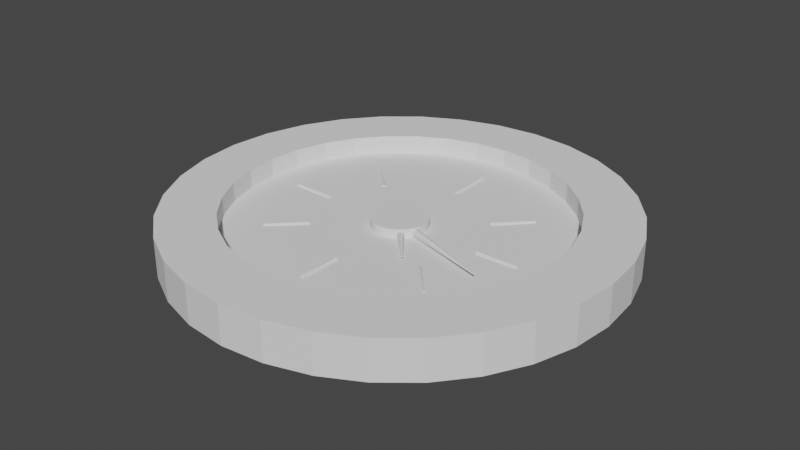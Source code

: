# Source: Clock.blend  (saved by Blender 3.1.7; exported with 4.5.12 LTS)
import bpy
from mathutils import Matrix  # noqa: F401  (used for matrix-valued properties, if any)

bpy.ops.wm.read_factory_settings(use_empty=True)
scene = bpy.context.scene
scene.name = 'Scene'

# ---- collections
col_collection = bpy.data.collections.new('Collection'); scene.collection.children.link(col_collection)

# ---- world
world_world = bpy.data.worlds.new('World'); scene.world = world_world
world_world.use_nodes = True; world_world.node_tree.nodes.clear()
_N = world_world.node_tree.nodes; _L = world_world.node_tree.links
n0 = _N.new('ShaderNodeOutputWorld'); n0.name = 'World Output'; n0.location = (300, 300)
n1 = _N.new('ShaderNodeBackground'); n1.name = 'Background'; n1.location = (10, 300)
n1.inputs[0].default_value = (0.05088, 0.05088, 0.05088, 1.0)
_L.new(n1.outputs[0], n0.inputs[0])
n0.is_active_output = True
world_world.color = (0.05088, 0.05088, 0.05088)
world_world.use_sun_shadow = False
world_world.sun_shadow_jitter_overblur = 0.0

# ---- meshes
me_cylinder = bpy.data.meshes.new('Cylinder')
me_cylinder.from_pydata([(0.0, 1.0, -1.0), (0.0, 1.0, 1.0), (0.1951, 0.9808, -1.0), (0.1951, 0.9808, 1.0), (0.3827, 0.9239, -1.0), (0.3827, 0.9239, 1.0), (0.5556, 0.8315, -1.0), (0.5556, 0.8315, 1.0), (0.7071, 0.7071, -1.0), (0.7071, 0.7071, 1.0), (0.8315, 0.5556, -1.0), (0.8315, 0.5556, 1.0), (0.9239, 0.3827, -1.0), (0.9239, 0.3827, 1.0), (0.9808, 0.1951, -1.0), (0.9808, 0.1951, 1.0), (1.0, -4.371e-08, -1.0), (1.0, -4.371e-08, 1.0), (0.9808, -0.1951, -1.0), (0.9808, -0.1951, 1.0), (0.9239, -0.3827, -1.0), (0.9239, -0.3827, 1.0), (0.8315, -0.5556, -1.0), (0.8315, -0.5556, 1.0), (0.7071, -0.7071, -1.0), (0.7071, -0.7071, 1.0), (0.5556, -0.8315, -1.0), (0.5556, -0.8315, 1.0), (0.3827, -0.9239, -1.0), (0.3827, -0.9239, 1.0), (0.1951, -0.9808, -1.0), (0.1951, -0.9808, 1.0), (-8.742e-08, -1.0, -1.0), (-8.742e-08, -1.0, 1.0), (-0.1951, -0.9808, -1.0), (-0.1951, -0.9808, 1.0), (-0.3827, -0.9239, -1.0), (-0.3827, -0.9239, 1.0), (-0.5556, -0.8315, -1.0), (-0.5556, -0.8315, 1.0), (-0.7071, -0.7071, -1.0), (-0.7071, -0.7071, 1.0), (-0.8315, -0.5556, -1.0), (-0.8315, -0.5556, 1.0), (-0.9239, -0.3827, -1.0), (-0.9239, -0.3827, 1.0), (-0.9808, -0.1951, -1.0), (-0.9808, -0.1951, 1.0), (-1.0, 1.192e-08, -1.0), (-1.0, 1.192e-08, 1.0), (-0.9808, 0.1951, -1.0), (-0.9808, 0.1951, 1.0), (-0.9239, 0.3827, -1.0), (-0.9239, 0.3827, 1.0), (-0.8315, 0.5556, -1.0), (-0.8315, 0.5556, 1.0), (-0.7071, 0.7071, -1.0), (-0.7071, 0.7071, 1.0), (-0.5556, 0.8315, -1.0), (-0.5556, 0.8315, 1.0), (-0.3827, 0.9239, -1.0), (-0.3827, 0.9239, 1.0), (-0.1951, 0.9808, -1.0), (-0.1951, 0.9808, 1.0), (-0.4156, 0.622, 1.0), (-0.2863, 0.6911, 1.0), (-0.1459, 0.7337, 1.0), (-0.7337, -0.1459, 1.0), (-0.622, -0.4156, 1.0), (-0.6911, -0.2863, 1.0), (0.1459, -0.7337, 1.0), (0.4156, -0.622, 1.0), (0.2863, -0.6911, 1.0), (0.622, 0.4156, 1.0), (0.7337, 0.1459, 1.0), (0.6911, 0.2863, 1.0), (-0.748, 8.92e-09, 1.0), (-0.7337, 0.1459, 1.0), (-0.622, 0.4156, 1.0), (-0.6911, 0.2863, 1.0), (-0.5289, 0.5289, 1.0), (-0.4156, -0.622, 1.0), (0.0, 0.748, 1.0), (0.2863, 0.6911, 1.0), (0.1459, 0.7337, 1.0), (-0.5289, -0.5289, 1.0), (-0.2863, -0.6911, 1.0), (-0.1459, -0.7337, 1.0), (-6.54e-08, -0.748, 1.0), (0.4156, 0.622, 1.0), (0.622, -0.4156, 1.0), (0.5289, 0.5289, 1.0), (0.7337, -0.1459, 1.0), (0.748, -3.27e-08, 1.0), (0.6911, -0.2863, 1.0), (0.5289, -0.5289, 1.0), (0.2863, 0.6911, -1.0), (0.5289, 0.5289, -1.0), (0.4156, 0.622, -1.0), (0.5289, -0.5289, -1.0), (0.622, -0.4156, -1.0), (0.6911, -0.2863, -1.0), (-0.5289, -0.5289, -1.0), (-0.4156, -0.622, -1.0), (-0.2863, -0.6911, -1.0), (-0.6911, 0.2863, -1.0), (-0.5289, 0.5289, -1.0), (-0.622, 0.4156, -1.0), (0.0, 0.748, -1.0), (0.1459, 0.7337, -1.0), (0.2863, -0.6911, -1.0), (0.4156, -0.622, -1.0), (0.6911, 0.2863, -1.0), (0.622, 0.4156, -1.0), (0.748, -3.27e-08, -1.0), (0.7337, -0.1459, -1.0), (0.7337, 0.1459, -1.0), (-0.748, 8.92e-09, -1.0), (-0.7337, -0.1459, -1.0), (-0.7337, 0.1459, -1.0), (-0.6911, -0.2863, -1.0), (-0.622, -0.4156, -1.0), (-0.2863, 0.6911, -1.0), (0.1459, -0.7337, -1.0), (-6.54e-08, -0.748, -1.0), (-0.1459, -0.7337, -1.0), (-0.1459, 0.7337, -1.0), (-0.4156, 0.622, -1.0)], [], [(0, 1, 3, 2), (2, 3, 5, 4), (4, 5, 7, 6), (6, 7, 9, 8), (8, 9, 11, 10), (10, 11, 13, 12), (12, 13, 15, 14), (14, 15, 17, 16), (16, 17, 19, 18), (18, 19, 21, 20), (20, 21, 23, 22), (22, 23, 25, 24), (24, 25, 27, 26), (26, 27, 29, 28), (28, 29, 31, 30), (30, 31, 33, 32), (32, 33, 35, 34), (34, 35, 37, 36), (36, 37, 39, 38), (38, 39, 41, 40), (40, 41, 43, 42), (42, 43, 45, 44), (44, 45, 47, 46), (46, 47, 49, 48), (48, 49, 51, 50), (50, 51, 53, 52), (52, 53, 55, 54), (54, 55, 57, 56), (56, 57, 59, 58), (58, 59, 61, 60), (83, 5, 3, 1, 63, 61, 59, 57, 55, 53, 51, 49, 47, 45, 43, 41, 39, 37, 35, 33, 31, 29, 27, 25, 23, 21, 94, 90, 95, 71, 72, 70, 88, 87, 86, 81, 85, 68, 69, 67, 76, 77, 79, 78, 80, 64, 65, 66, 82, 84), (94, 21, 19, 17, 15, 13, 11, 9, 7, 5, 83, 89, 91, 73, 75, 74, 93, 92), (60, 61, 63, 62), (62, 63, 1, 0), (22, 24, 26, 28, 30, 32, 34, 36, 38, 40, 42, 44, 46, 48, 50, 52, 54, 107, 105, 119, 117, 118, 120, 121, 102, 103, 104, 125, 124, 123, 110, 111, 99, 100), (107, 54, 56, 58, 60, 62, 0, 2, 4, 6, 8, 10, 12, 14, 16, 18, 20, 22, 100, 101, 115, 114, 116, 112, 113, 97, 98, 96, 109, 108, 126, 122, 127, 106), (109, 84, 82, 108), (96, 83, 84, 109), (98, 89, 83, 96), (97, 91, 89, 98), (73, 91, 97, 113), (75, 73, 113, 112), (74, 75, 112, 116), (93, 74, 116, 114), (92, 93, 114, 115), (94, 92, 115, 101), (90, 94, 101, 100), (95, 90, 100, 99), (71, 95, 99, 111), (72, 71, 111, 110), (70, 72, 110, 123), (88, 70, 123, 124), (87, 88, 124, 125), (86, 87, 125, 104), (81, 86, 104, 103), (85, 81, 103, 102), (121, 68, 85, 102), (120, 69, 68, 121), (118, 67, 69, 120), (117, 76, 67, 118), (119, 77, 76, 117), (105, 79, 77, 119), (107, 78, 79, 105), (106, 80, 78, 107), (127, 64, 80, 106), (122, 65, 64, 127), (126, 66, 65, 122), (108, 82, 66, 126)])
_uv = me_cylinder.uv_layers.new(name='UVMap')
_uv.uv.foreach_set('vector', [1.0, 0.5, 1.0, 1.0, 0.9688, 1.0, 0.9688, 0.5, 0.9688, 0.5, 0.9688, 1.0, 0.9375, 1.0, 0.9375, 0.5, 0.9375, 0.5, 0.9375, 1.0, 0.9062, 1.0, 0.9062, 0.5, 0.9062, 0.5, 0.9062, 1.0, 0.875, 1.0, 0.875, 0.5, 0.875, 0.5, 0.875, 1.0, 0.8438, 1.0, 0.8438, 0.5, 0.8438, 0.5, 0.8438, 1.0, 0.8125, 1.0, 0.8125, 0.5, 0.8125, 0.5, 0.8125, 1.0, 0.7812, 1.0, 0.7812, 0.5, 0.7812, 0.5, 0.7812, 1.0, 0.75, 1.0, 0.75, 0.5, 0.75, 0.5, 0.75, 1.0, 0.7188, 1.0, 0.7188, 0.5, 0.7188, 0.5, 0.7188, 1.0, 0.6875, 1.0, 0.6875, 0.5, 0.6875, 0.5, 0.6875, 1.0, 0.6562, 1.0, 0.6562, 0.5, 0.6562, 0.5, 0.6562, 1.0, 0.625, 1.0, 0.625, 0.5, 0.625, 0.5, 0.625, 1.0, 0.5938, 1.0, 0.5938, 0.5, 0.5938, 0.5, 0.5938, 1.0, 0.5625, 1.0, 0.5625, 0.5, 0.5625, 0.5, 0.5625, 1.0, 0.5312, 1.0, 0.5312, 0.5, 0.5312, 0.5, 0.5312, 1.0, 0.5, 1.0, 0.5, 0.5, 0.5, 0.5, 0.5, 1.0, 0.4688, 1.0, 0.4688, 0.5, 0.4688, 0.5, 0.4688, 1.0, 0.4375, 1.0, 0.4375, 0.5, 0.4375, 0.5, 0.4375, 1.0, 0.4062, 1.0, 0.4062, 0.5, 0.4062, 0.5, 0.4062, 1.0, 0.375, 1.0, 0.375, 0.5, 0.375, 0.5, 0.375, 1.0, 0.3438, 1.0, 0.3438, 0.5, 0.3438, 0.5, 0.3438, 1.0, 0.3125, 1.0, 0.3125, 0.5, 0.3125, 0.5, 0.3125, 1.0, 0.2812, 1.0, 0.2812, 0.5, 0.2812, 0.5, 0.2812, 1.0, 0.25, 1.0, 0.25, 0.5, 0.25, 0.5, 0.25, 1.0, 0.2188, 1.0, 0.2188, 0.5, 0.2188, 0.5, 0.2188, 1.0, 0.1875, 1.0, 0.1875, 0.5, 0.1875, 0.5, 0.1875, 1.0, 0.1562, 1.0, 0.1562, 0.5, 0.1562, 0.5, 0.1562, 1.0, 0.125, 1.0, 0.125, 0.5, 0.125, 0.5, 0.125, 1.0, 0.09375, 1.0, 0.09375, 0.5, 0.09375, 0.5, 0.09375, 1.0, 0.0625, 1.0, 0.0625, 0.5, 0.3187, 0.4159, 0.3418, 0.4717, 0.2968, 0.4854, 0.25, 0.49, 0.2032, 0.4854, 0.1582, 0.4717, 0.1167, 0.4496, 0.08029, 0.4197, 0.05045, 0.3833, 0.02827, 0.3418, 0.01461, 0.2968, 0.01, 0.25, 0.01461, 0.2032, 0.02827, 0.1582, 0.05045, 0.1167, 0.08029, 0.08029, 0.1167, 0.05045, 0.1582, 0.02827, 0.2032, 0.01461, 0.25, 0.01, 0.2968, 0.01461, 0.3418, 0.02827, 0.3833, 0.05045, 0.4197, 0.08029, 0.4496, 0.1167, 0.4717, 0.1582, 0.4159, 0.1813, 0.3993, 0.1503, 0.3769, 0.1231, 0.3497, 0.1007, 0.3187, 0.08414, 0.285, 0.07392, 0.25, 0.07047, 0.215, 0.07392, 0.1813, 0.08414, 0.1503, 0.1007, 0.1231, 0.1231, 0.1007, 0.1503, 0.08414, 0.1813, 0.07392, 0.215, 0.07047, 0.25, 0.07392, 0.285, 0.08414, 0.3187, 0.1007, 0.3497, 0.1231, 0.3769, 0.1503, 0.3993, 0.1813, 0.4159, 0.215, 0.4261, 0.25, 0.4295, 0.285, 0.4261, 0.4159, 0.1813, 0.4717, 0.1582, 0.4854, 0.2032, 0.49, 0.25, 0.4854, 0.2968, 0.4717, 0.3418, 0.4496, 0.3833, 0.4197, 0.4197, 0.3833, 0.4496, 0.3418, 0.4717, 0.3187, 0.4159, 0.3497, 0.3993, 0.3769, 0.3769, 0.3993, 0.3497, 0.4159, 0.3187, 0.4261, 0.285, 0.4295, 0.25, 0.4261, 0.215, 0.0625, 0.5, 0.0625, 1.0, 0.03125, 1.0, 0.03125, 0.5, 0.03125, 0.5, 0.03125, 1.0, 0.0, 1.0, 0.0, 0.5, 0.9496, 0.1167, 0.9197, 0.08029, 0.8833, 0.05045, 0.8418, 0.02827, 0.7968, 0.01461, 0.75, 0.01, 0.7032, 0.01461, 0.6582, 0.02827, 0.6167, 0.05045, 0.5803, 0.08029, 0.5504, 0.1167, 0.5283, 0.1582, 0.5146, 0.2032, 0.51, 0.25, 0.5146, 0.2968, 0.5283, 0.3418, 0.5504, 0.3833, 0.6007, 0.3497, 0.5841, 0.3187, 0.5739, 0.285, 0.5705, 0.25, 0.5739, 0.215, 0.5841, 0.1813, 0.6007, 0.1503, 0.6231, 0.1231, 0.6503, 0.1007, 0.6813, 0.08414, 0.715, 0.07392, 0.75, 0.07047, 0.785, 0.07392, 0.8187, 0.08414, 0.8497, 0.1007, 0.8769, 0.1231, 0.8993, 0.1503, 0.6007, 0.3497, 0.5504, 0.3833, 0.5803, 0.4197, 0.6167, 0.4496, 0.6582, 0.4717, 0.7032, 0.4854, 0.75, 0.49, 0.7968, 0.4854, 0.8418, 0.4717, 0.8833, 0.4496, 0.9197, 0.4197, 0.9496, 0.3833, 0.9717, 0.3418, 0.9854, 0.2968, 0.99, 0.25, 0.9854, 0.2032, 0.9717, 0.1582, 0.9496, 0.1167, 0.8993, 0.1503, 0.9159, 0.1813, 0.9261, 0.215, 0.9295, 0.25, 0.9261, 0.285, 0.9159, 0.3187, 0.8993, 0.3497, 0.8769, 0.3769, 0.8497, 0.3993, 0.8187, 0.4159, 0.785, 0.4261, 0.75, 0.4295, 0.715, 0.4261, 0.6813, 0.4159, 0.6503, 0.3993, 0.6231, 0.3769, 0.9688, 0.6696, 0.9688, 0.8304, 1.0, 0.8304, 1.0, 0.6696, 0.9375, 0.6696, 0.9375, 0.8304, 0.9688, 0.8304, 0.9688, 0.6696, 0.9062, 0.6696, 0.9062, 0.8304, 0.9375, 0.8304, 0.9375, 0.6696, 0.875, 0.6696, 0.875, 0.8304, 0.9062, 0.8304, 0.9062, 0.6696, 0.8438, 0.8304, 0.875, 0.8304, 0.875, 0.6696, 0.8438, 0.6696, 0.8125, 0.8304, 0.8438, 0.8304, 0.8438, 0.6696, 0.8125, 0.6696, 0.7812, 0.8304, 0.8125, 0.8304, 0.8125, 0.6696, 0.7812, 0.6696, 0.75, 0.8304, 0.7812, 0.8304, 0.7812, 0.6696, 0.75, 0.6696, 0.7188, 0.8304, 0.75, 0.8304, 0.75, 0.6696, 0.7188, 0.6696, 0.6875, 0.8304, 0.7188, 0.8304, 0.7188, 0.6696, 0.6875, 0.6696, 0.6562, 0.8304, 0.6875, 0.8304, 0.6875, 0.6696, 0.6562, 0.6696, 0.625, 0.8304, 0.6562, 0.8304, 0.6562, 0.6696, 0.625, 0.6696, 0.5938, 0.8304, 0.625, 0.8304, 0.625, 0.6696, 0.5938, 0.6696, 0.5625, 0.8304, 0.5938, 0.8304, 0.5938, 0.6696, 0.5625, 0.6696, 0.5312, 0.8304, 0.5625, 0.8304, 0.5625, 0.6696, 0.5312, 0.6696, 0.5, 0.8304, 0.5312, 0.8304, 0.5312, 0.6696, 0.5, 0.6696, 0.4688, 0.8304, 0.5, 0.8304, 0.5, 0.6696, 0.4688, 0.6696, 0.4375, 0.8304, 0.4688, 0.8304, 0.4688, 0.6696, 0.4375, 0.6696, 0.4062, 0.8304, 0.4375, 0.8304, 0.4375, 0.6696, 0.4062, 0.6696, 0.375, 0.8304, 0.4062, 0.8304, 0.4062, 0.6696, 0.375, 0.6696, 0.3438, 0.6696, 0.3438, 0.8304, 0.375, 0.8304, 0.375, 0.6696, 0.3125, 0.6696, 0.3125, 0.8304, 0.3438, 0.8304, 0.3438, 0.6696, 0.2812, 0.6696, 0.2812, 0.8304, 0.3125, 0.8304, 0.3125, 0.6696, 0.25, 0.6696, 0.25, 0.8304, 0.2812, 0.8304, 0.2812, 0.6696, 0.2188, 0.6696, 0.2188, 0.8304, 0.25, 0.8304, 0.25, 0.6696, 0.1875, 0.6696, 0.1875, 0.8304, 0.2188, 0.8304, 0.2188, 0.6696, 0.1562, 0.6696, 0.1562, 0.8304, 0.1875, 0.8304, 0.1875, 0.6696, 0.125, 0.6696, 0.125, 0.8304, 0.1562, 0.8304, 0.1562, 0.6696, 0.09375, 0.6696, 0.09375, 0.8304, 0.125, 0.8304, 0.125, 0.6696, 0.0625, 0.6696, 0.0625, 0.8304, 0.09375, 0.8304, 0.09375, 0.6696, 0.03125, 0.6696, 0.03125, 0.8304, 0.0625, 0.8304, 0.0625, 0.6696, 0.0, 0.6696, 0.0, 0.8304, 0.03125, 0.8304, 0.03125, 0.6696])
me_cylinder.use_remesh_fix_poles = True
me_cylinder.use_remesh_preserve_attributes = False
me_cylinder.update()
me_cylinder_001 = bpy.data.meshes.new('Cylinder.001')
me_cylinder_001.from_pydata([(0.0, 1.0, -1.0), (0.0, 1.0, 1.0), (0.1951, 0.9808, -1.0), (0.1951, 0.9808, 1.0), (0.3827, 0.9239, -1.0), (0.3827, 0.9239, 1.0), (0.5556, 0.8315, -1.0), (0.5556, 0.8315, 1.0), (0.7071, 0.7071, -1.0), (0.7071, 0.7071, 1.0), (0.8315, 0.5556, -1.0), (0.8315, 0.5556, 1.0), (0.9239, 0.3827, -1.0), (0.9239, 0.3827, 1.0), (0.9808, 0.1951, -1.0), (0.9808, 0.1951, 1.0), (1.0, -4.371e-08, -1.0), (1.0, -4.371e-08, 1.0), (0.9808, -0.1951, -1.0), (0.9808, -0.1951, 1.0), (0.9239, -0.3827, -1.0), (0.9239, -0.3827, 1.0), (0.8315, -0.5556, -1.0), (0.8315, -0.5556, 1.0), (0.7071, -0.7071, -1.0), (0.7071, -0.7071, 1.0), (0.5556, -0.8315, -1.0), (0.5556, -0.8315, 1.0), (0.3827, -0.9239, -1.0), (0.3827, -0.9239, 1.0), (0.1951, -0.9808, -1.0), (0.1951, -0.9808, 1.0), (-8.742e-08, -1.0, -1.0), (-8.742e-08, -1.0, 1.0), (-0.1951, -0.9808, -1.0), (-0.1951, -0.9808, 1.0), (-0.3827, -0.9239, -1.0), (-0.3827, -0.9239, 1.0), (-0.5556, -0.8315, -1.0), (-0.5556, -0.8315, 1.0), (-0.7071, -0.7071, -1.0), (-0.7071, -0.7071, 1.0), (-0.8315, -0.5556, -1.0), (-0.8315, -0.5556, 1.0), (-0.9239, -0.3827, -1.0), (-0.9239, -0.3827, 1.0), (-0.9808, -0.1951, -1.0), (-0.9808, -0.1951, 1.0), (-1.0, 1.192e-08, -1.0), (-1.0, 1.192e-08, 1.0), (-0.9808, 0.1951, -1.0), (-0.9808, 0.1951, 1.0), (-0.9239, 0.3827, -1.0), (-0.9239, 0.3827, 1.0), (-0.8315, 0.5556, -1.0), (-0.8315, 0.5556, 1.0), (-0.7071, 0.7071, -1.0), (-0.7071, 0.7071, 1.0), (-0.5556, 0.8315, -1.0), (-0.5556, 0.8315, 1.0), (-0.3827, 0.9239, -1.0), (-0.3827, 0.9239, 1.0), (-0.1951, 0.9808, -1.0), (-0.1951, 0.9808, 1.0)], [], [(0, 1, 3, 2), (2, 3, 5, 4), (4, 5, 7, 6), (6, 7, 9, 8), (8, 9, 11, 10), (10, 11, 13, 12), (12, 13, 15, 14), (14, 15, 17, 16), (16, 17, 19, 18), (18, 19, 21, 20), (20, 21, 23, 22), (22, 23, 25, 24), (24, 25, 27, 26), (26, 27, 29, 28), (28, 29, 31, 30), (30, 31, 33, 32), (32, 33, 35, 34), (34, 35, 37, 36), (36, 37, 39, 38), (38, 39, 41, 40), (40, 41, 43, 42), (42, 43, 45, 44), (44, 45, 47, 46), (46, 47, 49, 48), (48, 49, 51, 50), (50, 51, 53, 52), (52, 53, 55, 54), (54, 55, 57, 56), (56, 57, 59, 58), (58, 59, 61, 60), (3, 1, 63, 61, 59, 57, 55, 53, 51, 49, 47, 45, 43, 41, 39, 37, 35, 33, 31, 29, 27, 25, 23, 21, 19, 17, 15, 13, 11, 9, 7, 5), (60, 61, 63, 62), (62, 63, 1, 0), (0, 2, 4, 6, 8, 10, 12, 14, 16, 18, 20, 22, 24, 26, 28, 30, 32, 34, 36, 38, 40, 42, 44, 46, 48, 50, 52, 54, 56, 58, 60, 62)])
_uv = me_cylinder_001.uv_layers.new(name='UVMap')
_uv.uv.foreach_set('vector', [1.0, 0.5, 1.0, 1.0, 0.9688, 1.0, 0.9688, 0.5, 0.9688, 0.5, 0.9688, 1.0, 0.9375, 1.0, 0.9375, 0.5, 0.9375, 0.5, 0.9375, 1.0, 0.9062, 1.0, 0.9062, 0.5, 0.9062, 0.5, 0.9062, 1.0, 0.875, 1.0, 0.875, 0.5, 0.875, 0.5, 0.875, 1.0, 0.8438, 1.0, 0.8438, 0.5, 0.8438, 0.5, 0.8438, 1.0, 0.8125, 1.0, 0.8125, 0.5, 0.8125, 0.5, 0.8125, 1.0, 0.7812, 1.0, 0.7812, 0.5, 0.7812, 0.5, 0.7812, 1.0, 0.75, 1.0, 0.75, 0.5, 0.75, 0.5, 0.75, 1.0, 0.7188, 1.0, 0.7188, 0.5, 0.7188, 0.5, 0.7188, 1.0, 0.6875, 1.0, 0.6875, 0.5, 0.6875, 0.5, 0.6875, 1.0, 0.6562, 1.0, 0.6562, 0.5, 0.6562, 0.5, 0.6562, 1.0, 0.625, 1.0, 0.625, 0.5, 0.625, 0.5, 0.625, 1.0, 0.5938, 1.0, 0.5938, 0.5, 0.5938, 0.5, 0.5938, 1.0, 0.5625, 1.0, 0.5625, 0.5, 0.5625, 0.5, 0.5625, 1.0, 0.5312, 1.0, 0.5312, 0.5, 0.5312, 0.5, 0.5312, 1.0, 0.5, 1.0, 0.5, 0.5, 0.5, 0.5, 0.5, 1.0, 0.4688, 1.0, 0.4688, 0.5, 0.4688, 0.5, 0.4688, 1.0, 0.4375, 1.0, 0.4375, 0.5, 0.4375, 0.5, 0.4375, 1.0, 0.4062, 1.0, 0.4062, 0.5, 0.4062, 0.5, 0.4062, 1.0, 0.375, 1.0, 0.375, 0.5, 0.375, 0.5, 0.375, 1.0, 0.3438, 1.0, 0.3438, 0.5, 0.3438, 0.5, 0.3438, 1.0, 0.3125, 1.0, 0.3125, 0.5, 0.3125, 0.5, 0.3125, 1.0, 0.2812, 1.0, 0.2812, 0.5, 0.2812, 0.5, 0.2812, 1.0, 0.25, 1.0, 0.25, 0.5, 0.25, 0.5, 0.25, 1.0, 0.2188, 1.0, 0.2188, 0.5, 0.2188, 0.5, 0.2188, 1.0, 0.1875, 1.0, 0.1875, 0.5, 0.1875, 0.5, 0.1875, 1.0, 0.1562, 1.0, 0.1562, 0.5, 0.1562, 0.5, 0.1562, 1.0, 0.125, 1.0, 0.125, 0.5, 0.125, 0.5, 0.125, 1.0, 0.09375, 1.0, 0.09375, 0.5, 0.09375, 0.5, 0.09375, 1.0, 0.0625, 1.0, 0.0625, 0.5, 0.2968, 0.4854, 0.25, 0.49, 0.2032, 0.4854, 0.1582, 0.4717, 0.1167, 0.4496, 0.08029, 0.4197, 0.05045, 0.3833, 0.02827, 0.3418, 0.01461, 0.2968, 0.01, 0.25, 0.01461, 0.2032, 0.02827, 0.1582, 0.05045, 0.1167, 0.08029, 0.08029, 0.1167, 0.05045, 0.1582, 0.02827, 0.2032, 0.01461, 0.25, 0.01, 0.2968, 0.01461, 0.3418, 0.02827, 0.3833, 0.05045, 0.4197, 0.08029, 0.4496, 0.1167, 0.4717, 0.1582, 0.4854, 0.2032, 0.49, 0.25, 0.4854, 0.2968, 0.4717, 0.3418, 0.4496, 0.3833, 0.4197, 0.4197, 0.3833, 0.4496, 0.3418, 0.4717, 0.0625, 0.5, 0.0625, 1.0, 0.03125, 1.0, 0.03125, 0.5, 0.03125, 0.5, 0.03125, 1.0, 0.0, 1.0, 0.0, 0.5, 0.75, 0.49, 0.7968, 0.4854, 0.8418, 0.4717, 0.8833, 0.4496, 0.9197, 0.4197, 0.9496, 0.3833, 0.9717, 0.3418, 0.9854, 0.2968, 0.99, 0.25, 0.9854, 0.2032, 0.9717, 0.1582, 0.9496, 0.1167, 0.9197, 0.08029, 0.8833, 0.05045, 0.8418, 0.02827, 0.7968, 0.01461, 0.75, 0.01, 0.7032, 0.01461, 0.6582, 0.02827, 0.6167, 0.05045, 0.5803, 0.08029, 0.5504, 0.1167, 0.5283, 0.1582, 0.5146, 0.2032, 0.51, 0.25, 0.5146, 0.2968, 0.5283, 0.3418, 0.5504, 0.3833, 0.5803, 0.4197, 0.6167, 0.4496, 0.6582, 0.4717, 0.7032, 0.4854])
me_cylinder_001.use_remesh_fix_poles = True
me_cylinder_001.use_remesh_preserve_attributes = False
me_cylinder_001.update()
me_cone = bpy.data.meshes.new('Cone')
me_cone.from_pydata([(0.0, 1.0, -1.0), (0.0, 0.18, 1.0), (0.7818, 0.6235, -1.0), (0.1407, 0.1122, 1.0), (0.9749, -0.2225, -1.0), (0.1755, -0.04005, 1.0), (0.4339, -0.901, -1.0), (0.0781, -0.1622, 1.0), (-0.4339, -0.901, -1.0), (-0.0781, -0.1622, 1.0), (-0.9749, -0.2225, -1.0), (-0.1755, -0.04005, 1.0), (-0.7818, 0.6235, -1.0), (-0.1407, 0.1122, 1.0), (-0.8224, 4.376, -9.21), (-1.223, 5.201, -11.21), (-0.04291, 4.009, -9.233), (-1.083, 5.135, -11.21), (0.146, 3.18, -9.275), (-1.049, 4.985, -11.22), (-0.3979, 2.514, -9.304), (-1.147, 4.865, -11.23), (-1.265, 2.511, -9.298), (-1.303, 4.865, -11.22), (-1.803, 3.175, -9.262), (-1.399, 4.984, -11.22), (-1.606, 4.005, -9.223), (-1.364, 5.134, -11.21), (13.33, 1.464, -2.129), (21.29, 0.8967, -0.7429), (13.91, 1.131, -2.234), (21.4, 0.8367, -0.7617), (14.12, 0.2977, -2.265), (21.43, 0.6867, -0.7674), (13.81, -0.4077, -2.199), (21.38, 0.5598, -0.7556), (13.21, -0.4543, -2.086), (21.27, 0.5514, -0.7352), (12.77, 0.193, -2.011), (21.19, 0.6679, -0.7216), (12.82, 1.047, -2.03), (21.2, 0.8216, -0.725), (12.72, 3.948, -8.17), (20.4, 4.542, -9.607), (13.32, 3.538, -8.087), (20.51, 4.468, -9.592), (13.54, 2.696, -8.097), (20.55, 4.316, -9.594), (13.21, 2.057, -8.193), (20.49, 4.201, -9.611), (12.59, 2.102, -8.302), (20.38, 4.209, -9.631), (12.13, 2.797, -8.342), (20.3, 4.335, -9.638), (12.2, 3.619, -8.284), (20.31, 4.483, -9.627), (21.92, 2.73, -5.207), (32.96, 2.717, -5.168), (21.98, 2.415, -5.357), (32.97, 2.66, -5.195), (22.1, 1.592, -5.412), (32.99, 2.512, -5.205), (22.17, 0.8795, -5.33), (33.01, 2.383, -5.19), (22.16, 0.8149, -5.172), (33.0, 2.372, -5.162), (22.06, 1.447, -5.059), (32.99, 2.486, -5.142), (21.95, 2.299, -5.074), (32.97, 2.639, -5.144), (21.92, 2.707, -5.15), (32.95, 2.755, -5.261), (22.01, 2.276, -5.018), (32.97, 2.677, -5.237), (22.14, 1.424, -5.005), (32.99, 2.524, -5.235), (22.2, 0.7931, -5.12), (33.0, 2.41, -5.256), (22.15, 0.8576, -5.276), (32.99, 2.422, -5.284), (22.03, 1.569, -5.357), (32.97, 2.55, -5.298), (21.93, 2.392, -5.301), (32.95, 2.698, -5.288), (-0.2031, 0.9997, -0.9993), (0.1975, 0.1803, 0.9994), (-0.9826, 0.6211, -0.9942), (0.05714, 0.1121, 1.0), (-1.172, -0.2254, -0.993), (0.02314, -0.04026, 1.001), (-0.6276, -0.9024, -0.9965), (0.121, -0.1621, 0.9999), (0.2396, -0.9001, -1.002), (0.2771, -0.1617, 0.9988), (0.777, -0.2202, -1.006), (0.3739, -0.03931, 0.9982), (0.58, 0.6253, -1.004), (0.3384, 0.1129, 0.9984), (-1.026, 4.376, -9.21), (-1.026, 5.201, -11.21), (-1.807, 4.007, -9.228), (-1.166, 5.134, -11.21), (-2.0, 3.177, -9.268), (-1.201, 4.985, -11.22), (-1.459, 2.512, -9.3), (-1.104, 4.865, -11.23), (-0.5916, 2.512, -9.3), (-0.9474, 4.865, -11.23), (-0.05058, 3.177, -9.268), (-0.85, 4.985, -11.22), (-0.2437, 4.007, -9.228), (-0.8848, 5.134, -11.21), (-13.75, 1.428, -2.04), (-21.43, 0.839, -0.6026), (-14.35, 1.093, -2.141), (-21.54, 0.7787, -0.6208), (-14.56, 0.259, -2.171), (-21.58, 0.6287, -0.6262), (-14.23, -0.4456, -2.107), (-21.52, 0.5018, -0.6147), (-13.61, -0.4905, -1.998), (-21.4, 0.4938, -0.5951), (-13.16, 0.158, -1.925), (-21.32, 0.6105, -0.582), (-13.22, 1.012, -1.944), (-21.33, 0.7642, -0.5853), (-14.35, 3.912, -8.081), (-22.32, 4.484, -9.467), (-14.93, 3.5, -7.994), (-22.42, 4.41, -9.451), (-15.15, 2.657, -8.003), (-22.46, 4.258, -9.453), (-14.83, 2.019, -8.101), (-22.4, 4.143, -9.47), (-14.23, 2.066, -8.214), (-22.3, 4.152, -9.491), (-13.79, 2.762, -8.257), (-22.22, 4.277, -9.498), (-13.85, 3.584, -8.198), (-22.23, 4.425, -9.488), (-22.95, 2.669, -5.059), (-33.98, 2.626, -4.948), (-23.04, 2.354, -5.209), (-33.99, 2.569, -4.975), (-23.16, 1.531, -5.263), (-34.02, 2.421, -4.985), (-23.22, 0.8182, -5.181), (-34.03, 2.293, -4.97), (-23.17, 0.7537, -5.024), (-34.02, 2.281, -4.942), (-23.05, 1.386, -4.911), (-34.0, 2.395, -4.922), (-22.95, 2.238, -4.926), (-33.98, 2.549, -4.925), (-22.94, 2.646, -5.003), (-33.99, 2.664, -5.041), (-23.01, 2.215, -4.871), (-34.0, 2.587, -5.017), (-23.12, 1.363, -4.856), (-34.02, 2.433, -5.015), (-23.2, 0.7318, -4.971), (-34.03, 2.32, -5.035), (-23.18, 0.7964, -5.128), (-34.03, 2.331, -5.064), (-23.08, 1.508, -5.209), (-34.01, 2.46, -5.078), (-22.98, 2.332, -5.154), (-33.99, 2.608, -5.068)], [], [(0, 1, 3, 2), (2, 3, 5, 4), (4, 5, 7, 6), (6, 7, 9, 8), (8, 9, 11, 10), (3, 1, 13, 11, 9, 7, 5), (10, 11, 13, 12), (12, 13, 1, 0), (0, 2, 4, 6, 8, 10, 12), (14, 16, 17, 15), (16, 18, 19, 17), (18, 20, 21, 19), (20, 22, 23, 21), (22, 24, 25, 23), (17, 19, 21, 23, 25, 27, 15), (24, 26, 27, 25), (26, 14, 15, 27), (14, 26, 24, 22, 20, 18, 16), (28, 29, 31, 30), (30, 31, 33, 32), (32, 33, 35, 34), (34, 35, 37, 36), (36, 37, 39, 38), (31, 29, 41, 39, 37, 35, 33), (38, 39, 41, 40), (40, 41, 29, 28), (28, 30, 32, 34, 36, 38, 40), (42, 44, 45, 43), (44, 46, 47, 45), (46, 48, 49, 47), (48, 50, 51, 49), (50, 52, 53, 51), (45, 47, 49, 51, 53, 55, 43), (52, 54, 55, 53), (54, 42, 43, 55), (42, 54, 52, 50, 48, 46, 44), (56, 57, 59, 58), (58, 59, 61, 60), (60, 61, 63, 62), (62, 63, 65, 64), (64, 65, 67, 66), (59, 57, 69, 67, 65, 63, 61), (66, 67, 69, 68), (68, 69, 57, 56), (56, 58, 60, 62, 64, 66, 68), (70, 72, 73, 71), (72, 74, 75, 73), (74, 76, 77, 75), (76, 78, 79, 77), (78, 80, 81, 79), (73, 75, 77, 79, 81, 83, 71), (80, 82, 83, 81), (82, 70, 71, 83), (70, 82, 80, 78, 76, 74, 72), (84, 86, 87, 85), (86, 88, 89, 87), (88, 90, 91, 89), (90, 92, 93, 91), (92, 94, 95, 93), (87, 89, 91, 93, 95, 97, 85), (94, 96, 97, 95), (96, 84, 85, 97), (84, 96, 94, 92, 90, 88, 86), (98, 99, 101, 100), (100, 101, 103, 102), (102, 103, 105, 104), (104, 105, 107, 106), (106, 107, 109, 108), (101, 99, 111, 109, 107, 105, 103), (108, 109, 111, 110), (110, 111, 99, 98), (98, 100, 102, 104, 106, 108, 110), (112, 114, 115, 113), (114, 116, 117, 115), (116, 118, 119, 117), (118, 120, 121, 119), (120, 122, 123, 121), (115, 117, 119, 121, 123, 125, 113), (122, 124, 125, 123), (124, 112, 113, 125), (112, 124, 122, 120, 118, 116, 114), (126, 127, 129, 128), (128, 129, 131, 130), (130, 131, 133, 132), (132, 133, 135, 134), (134, 135, 137, 136), (129, 127, 139, 137, 135, 133, 131), (136, 137, 139, 138), (138, 139, 127, 126), (126, 128, 130, 132, 134, 136, 138), (140, 142, 143, 141), (142, 144, 145, 143), (144, 146, 147, 145), (146, 148, 149, 147), (148, 150, 151, 149), (143, 145, 147, 149, 151, 153, 141), (150, 152, 153, 151), (152, 140, 141, 153), (140, 152, 150, 148, 146, 144, 142), (154, 155, 157, 156), (156, 157, 159, 158), (158, 159, 161, 160), (160, 161, 163, 162), (162, 163, 165, 164), (157, 155, 167, 165, 163, 161, 159), (164, 165, 167, 166), (166, 167, 155, 154), (154, 156, 158, 160, 162, 164, 166)])
_uv = me_cone.uv_layers.new(name='UVMap')
_uv.uv.foreach_set('vector', [1.0, 0.5, 1.0, 1.0, 0.8571, 1.0, 0.8571, 0.5, 0.8571, 0.5, 0.8571, 1.0, 0.7143, 1.0, 0.7143, 0.5, 0.7143, 0.5, 0.7143, 1.0, 0.5714, 1.0, 0.5714, 0.5, 0.5714, 0.5, 0.5714, 1.0, 0.4286, 1.0, 0.4286, 0.5, 0.4286, 0.5, 0.4286, 1.0, 0.2857, 1.0, 0.2857, 0.5, 0.4376, 0.3996, 0.25, 0.49, 0.06236, 0.3996, 0.01602, 0.1966, 0.1459, 0.03377, 0.3541, 0.03377, 0.484, 0.1966, 0.2857, 0.5, 0.2857, 1.0, 0.1429, 1.0, 0.1429, 0.5, 0.1429, 0.5, 0.1429, 1.0, 2.98e-08, 1.0, 2.98e-08, 0.5, 0.75, 0.49, 0.9376, 0.3996, 0.984, 0.1966, 0.8541, 0.03377, 0.6459, 0.03377, 0.516, 0.1966, 0.5624, 0.3996, 1.0, 0.5, 0.8571, 0.5, 0.8571, 1.0, 1.0, 1.0, 0.8571, 0.5, 0.7143, 0.5, 0.7143, 1.0, 0.8571, 1.0, 0.7143, 0.5, 0.5714, 0.5, 0.5714, 1.0, 0.7143, 1.0, 0.5714, 0.5, 0.4286, 0.5, 0.4286, 1.0, 0.5714, 1.0, 0.4286, 0.5, 0.2857, 0.5, 0.2857, 1.0, 0.4286, 1.0, 0.4376, 0.3996, 0.484, 0.1966, 0.3541, 0.03377, 0.1459, 0.03377, 0.01602, 0.1966, 0.06236, 0.3996, 0.25, 0.49, 0.2857, 0.5, 0.1429, 0.5, 0.1429, 1.0, 0.2857, 1.0, 0.1429, 0.5, 2.98e-08, 0.5, 2.98e-08, 1.0, 0.1429, 1.0, 0.75, 0.49, 0.5624, 0.3996, 0.516, 0.1966, 0.6459, 0.03377, 0.8541, 0.03377, 0.984, 0.1966, 0.9376, 0.3996, 1.0, 0.5, 1.0, 1.0, 0.8571, 1.0, 0.8571, 0.5, 0.8571, 0.5, 0.8571, 1.0, 0.7143, 1.0, 0.7143, 0.5, 0.7143, 0.5, 0.7143, 1.0, 0.5714, 1.0, 0.5714, 0.5, 0.5714, 0.5, 0.5714, 1.0, 0.4286, 1.0, 0.4286, 0.5, 0.4286, 0.5, 0.4286, 1.0, 0.2857, 1.0, 0.2857, 0.5, 0.4376, 0.3996, 0.25, 0.49, 0.06236, 0.3996, 0.01602, 0.1966, 0.1459, 0.03377, 0.3541, 0.03377, 0.484, 0.1966, 0.2857, 0.5, 0.2857, 1.0, 0.1429, 1.0, 0.1429, 0.5, 0.1429, 0.5, 0.1429, 1.0, 2.98e-08, 1.0, 2.98e-08, 0.5, 0.75, 0.49, 0.9376, 0.3996, 0.984, 0.1966, 0.8541, 0.03377, 0.6459, 0.03377, 0.516, 0.1966, 0.5624, 0.3996, 1.0, 0.5, 0.8571, 0.5, 0.8571, 1.0, 1.0, 1.0, 0.8571, 0.5, 0.7143, 0.5, 0.7143, 1.0, 0.8571, 1.0, 0.7143, 0.5, 0.5714, 0.5, 0.5714, 1.0, 0.7143, 1.0, 0.5714, 0.5, 0.4286, 0.5, 0.4286, 1.0, 0.5714, 1.0, 0.4286, 0.5, 0.2857, 0.5, 0.2857, 1.0, 0.4286, 1.0, 0.4376, 0.3996, 0.484, 0.1966, 0.3541, 0.03377, 0.1459, 0.03377, 0.01602, 0.1966, 0.06236, 0.3996, 0.25, 0.49, 0.2857, 0.5, 0.1429, 0.5, 0.1429, 1.0, 0.2857, 1.0, 0.1429, 0.5, 2.98e-08, 0.5, 2.98e-08, 1.0, 0.1429, 1.0, 0.75, 0.49, 0.5624, 0.3996, 0.516, 0.1966, 0.6459, 0.03377, 0.8541, 0.03377, 0.984, 0.1966, 0.9376, 0.3996, 1.0, 0.5, 1.0, 1.0, 0.8571, 1.0, 0.8571, 0.5, 0.8571, 0.5, 0.8571, 1.0, 0.7143, 1.0, 0.7143, 0.5, 0.7143, 0.5, 0.7143, 1.0, 0.5714, 1.0, 0.5714, 0.5, 0.5714, 0.5, 0.5714, 1.0, 0.4286, 1.0, 0.4286, 0.5, 0.4286, 0.5, 0.4286, 1.0, 0.2857, 1.0, 0.2857, 0.5, 0.4376, 0.3996, 0.25, 0.49, 0.06236, 0.3996, 0.01602, 0.1966, 0.1459, 0.03377, 0.3541, 0.03377, 0.484, 0.1966, 0.2857, 0.5, 0.2857, 1.0, 0.1429, 1.0, 0.1429, 0.5, 0.1429, 0.5, 0.1429, 1.0, 2.98e-08, 1.0, 2.98e-08, 0.5, 0.75, 0.49, 0.9376, 0.3996, 0.984, 0.1966, 0.8541, 0.03377, 0.6459, 0.03377, 0.516, 0.1966, 0.5624, 0.3996, 1.0, 0.5, 0.8571, 0.5, 0.8571, 1.0, 1.0, 1.0, 0.8571, 0.5, 0.7143, 0.5, 0.7143, 1.0, 0.8571, 1.0, 0.7143, 0.5, 0.5714, 0.5, 0.5714, 1.0, 0.7143, 1.0, 0.5714, 0.5, 0.4286, 0.5, 0.4286, 1.0, 0.5714, 1.0, 0.4286, 0.5, 0.2857, 0.5, 0.2857, 1.0, 0.4286, 1.0, 0.4376, 0.3996, 0.484, 0.1966, 0.3541, 0.03377, 0.1459, 0.03377, 0.01602, 0.1966, 0.06236, 0.3996, 0.25, 0.49, 0.2857, 0.5, 0.1429, 0.5, 0.1429, 1.0, 0.2857, 1.0, 0.1429, 0.5, 2.98e-08, 0.5, 2.98e-08, 1.0, 0.1429, 1.0, 0.75, 0.49, 0.5624, 0.3996, 0.516, 0.1966, 0.6459, 0.03377, 0.8541, 0.03377, 0.984, 0.1966, 0.9376, 0.3996, 1.0, 0.5, 0.8571, 0.5, 0.8571, 1.0, 1.0, 1.0, 0.8571, 0.5, 0.7143, 0.5, 0.7143, 1.0, 0.8571, 1.0, 0.7143, 0.5, 0.5714, 0.5, 0.5714, 1.0, 0.7143, 1.0, 0.5714, 0.5, 0.4286, 0.5, 0.4286, 1.0, 0.5714, 1.0, 0.4286, 0.5, 0.2857, 0.5, 0.2857, 1.0, 0.4286, 1.0, 0.4376, 0.3996, 0.484, 0.1966, 0.3541, 0.03377, 0.1459, 0.03377, 0.01602, 0.1966, 0.06236, 0.3996, 0.25, 0.49, 0.2857, 0.5, 0.1429, 0.5, 0.1429, 1.0, 0.2857, 1.0, 0.1429, 0.5, 2.98e-08, 0.5, 2.98e-08, 1.0, 0.1429, 1.0, 0.75, 0.49, 0.5624, 0.3996, 0.516, 0.1966, 0.6459, 0.03377, 0.8541, 0.03377, 0.984, 0.1966, 0.9376, 0.3996, 1.0, 0.5, 1.0, 1.0, 0.8571, 1.0, 0.8571, 0.5, 0.8571, 0.5, 0.8571, 1.0, 0.7143, 1.0, 0.7143, 0.5, 0.7143, 0.5, 0.7143, 1.0, 0.5714, 1.0, 0.5714, 0.5, 0.5714, 0.5, 0.5714, 1.0, 0.4286, 1.0, 0.4286, 0.5, 0.4286, 0.5, 0.4286, 1.0, 0.2857, 1.0, 0.2857, 0.5, 0.4376, 0.3996, 0.25, 0.49, 0.06236, 0.3996, 0.01602, 0.1966, 0.1459, 0.03377, 0.3541, 0.03377, 0.484, 0.1966, 0.2857, 0.5, 0.2857, 1.0, 0.1429, 1.0, 0.1429, 0.5, 0.1429, 0.5, 0.1429, 1.0, 2.98e-08, 1.0, 2.98e-08, 0.5, 0.75, 0.49, 0.9376, 0.3996, 0.984, 0.1966, 0.8541, 0.03377, 0.6459, 0.03377, 0.516, 0.1966, 0.5624, 0.3996, 1.0, 0.5, 0.8571, 0.5, 0.8571, 1.0, 1.0, 1.0, 0.8571, 0.5, 0.7143, 0.5, 0.7143, 1.0, 0.8571, 1.0, 0.7143, 0.5, 0.5714, 0.5, 0.5714, 1.0, 0.7143, 1.0, 0.5714, 0.5, 0.4286, 0.5, 0.4286, 1.0, 0.5714, 1.0, 0.4286, 0.5, 0.2857, 0.5, 0.2857, 1.0, 0.4286, 1.0, 0.4376, 0.3996, 0.484, 0.1966, 0.3541, 0.03377, 0.1459, 0.03377, 0.01602, 0.1966, 0.06236, 0.3996, 0.25, 0.49, 0.2857, 0.5, 0.1429, 0.5, 0.1429, 1.0, 0.2857, 1.0, 0.1429, 0.5, 2.98e-08, 0.5, 2.98e-08, 1.0, 0.1429, 1.0, 0.75, 0.49, 0.5624, 0.3996, 0.516, 0.1966, 0.6459, 0.03377, 0.8541, 0.03377, 0.984, 0.1966, 0.9376, 0.3996, 1.0, 0.5, 1.0, 1.0, 0.8571, 1.0, 0.8571, 0.5, 0.8571, 0.5, 0.8571, 1.0, 0.7143, 1.0, 0.7143, 0.5, 0.7143, 0.5, 0.7143, 1.0, 0.5714, 1.0, 0.5714, 0.5, 0.5714, 0.5, 0.5714, 1.0, 0.4286, 1.0, 0.4286, 0.5, 0.4286, 0.5, 0.4286, 1.0, 0.2857, 1.0, 0.2857, 0.5, 0.4376, 0.3996, 0.25, 0.49, 0.06236, 0.3996, 0.01602, 0.1966, 0.1459, 0.03377, 0.3541, 0.03377, 0.484, 0.1966, 0.2857, 0.5, 0.2857, 1.0, 0.1429, 1.0, 0.1429, 0.5, 0.1429, 0.5, 0.1429, 1.0, 2.98e-08, 1.0, 2.98e-08, 0.5, 0.75, 0.49, 0.9376, 0.3996, 0.984, 0.1966, 0.8541, 0.03377, 0.6459, 0.03377, 0.516, 0.1966, 0.5624, 0.3996, 1.0, 0.5, 0.8571, 0.5, 0.8571, 1.0, 1.0, 1.0, 0.8571, 0.5, 0.7143, 0.5, 0.7143, 1.0, 0.8571, 1.0, 0.7143, 0.5, 0.5714, 0.5, 0.5714, 1.0, 0.7143, 1.0, 0.5714, 0.5, 0.4286, 0.5, 0.4286, 1.0, 0.5714, 1.0, 0.4286, 0.5, 0.2857, 0.5, 0.2857, 1.0, 0.4286, 1.0, 0.4376, 0.3996, 0.484, 0.1966, 0.3541, 0.03377, 0.1459, 0.03377, 0.01602, 0.1966, 0.06236, 0.3996, 0.25, 0.49, 0.2857, 0.5, 0.1429, 0.5, 0.1429, 1.0, 0.2857, 1.0, 0.1429, 0.5, 2.98e-08, 0.5, 2.98e-08, 1.0, 0.1429, 1.0, 0.75, 0.49, 0.5624, 0.3996, 0.516, 0.1966, 0.6459, 0.03377, 0.8541, 0.03377, 0.984, 0.1966, 0.9376, 0.3996, 1.0, 0.5, 1.0, 1.0, 0.8571, 1.0, 0.8571, 0.5, 0.8571, 0.5, 0.8571, 1.0, 0.7143, 1.0, 0.7143, 0.5, 0.7143, 0.5, 0.7143, 1.0, 0.5714, 1.0, 0.5714, 0.5, 0.5714, 0.5, 0.5714, 1.0, 0.4286, 1.0, 0.4286, 0.5, 0.4286, 0.5, 0.4286, 1.0, 0.2857, 1.0, 0.2857, 0.5, 0.4376, 0.3996, 0.25, 0.49, 0.06236, 0.3996, 0.01602, 0.1966, 0.1459, 0.03377, 0.3541, 0.03377, 0.484, 0.1966, 0.2857, 0.5, 0.2857, 1.0, 0.1429, 1.0, 0.1429, 0.5, 0.1429, 0.5, 0.1429, 1.0, 2.98e-08, 1.0, 2.98e-08, 0.5, 0.75, 0.49, 0.9376, 0.3996, 0.984, 0.1966, 0.8541, 0.03377, 0.6459, 0.03377, 0.516, 0.1966, 0.5624, 0.3996])
me_cone.use_remesh_fix_poles = True
me_cone.use_remesh_preserve_attributes = False
me_cone.update()
me_cylinder_002 = bpy.data.meshes.new('Cylinder.002')
me_cylinder_002.from_pydata([(0.0, 1.0, -1.0), (0.0, 1.0, 1.0), (0.1951, 0.9808, -1.0), (0.1951, 0.9808, 1.0), (0.3827, 0.9239, -1.0), (0.3827, 0.9239, 1.0), (0.5556, 0.8315, -1.0), (0.5556, 0.8315, 1.0), (0.7071, 0.7071, -1.0), (0.7071, 0.7071, 1.0), (0.8315, 0.5556, -1.0), (0.8315, 0.5556, 1.0), (0.9239, 0.3827, -1.0), (0.9239, 0.3827, 1.0), (0.9808, 0.1951, -1.0), (0.9808, 0.1951, 1.0), (1.0, -4.371e-08, -1.0), (1.0, -4.371e-08, 1.0), (0.9808, -0.1951, -1.0), (0.9808, -0.1951, 1.0), (0.9239, -0.3827, -1.0), (0.9239, -0.3827, 1.0), (0.8315, -0.5556, -1.0), (0.8315, -0.5556, 1.0), (0.7071, -0.7071, -1.0), (0.7071, -0.7071, 1.0), (0.5556, -0.8315, -1.0), (0.5556, -0.8315, 1.0), (0.3827, -0.9239, -1.0), (0.3827, -0.9239, 1.0), (0.1951, -0.9808, -1.0), (0.1951, -0.9808, 1.0), (-8.742e-08, -1.0, -1.0), (-8.742e-08, -1.0, 1.0), (-0.1951, -0.9808, -1.0), (-0.1951, -0.9808, 1.0), (-0.3827, -0.9239, -1.0), (-0.3827, -0.9239, 1.0), (-0.5556, -0.8315, -1.0), (-0.5556, -0.8315, 1.0), (-0.7071, -0.7071, -1.0), (-0.7071, -0.7071, 1.0), (-0.8315, -0.5556, -1.0), (-0.8315, -0.5556, 1.0), (-0.9239, -0.3827, -1.0), (-0.9239, -0.3827, 1.0), (-0.9808, -0.1951, -1.0), (-0.9808, -0.1951, 1.0), (-1.0, 1.192e-08, -1.0), (-1.0, 1.192e-08, 1.0), (-0.9808, 0.1951, -1.0), (-0.9808, 0.1951, 1.0), (-0.9239, 0.3827, -1.0), (-0.9239, 0.3827, 1.0), (-0.8315, 0.5556, -1.0), (-0.8315, 0.5556, 1.0), (-0.7071, 0.7071, -1.0), (-0.7071, 0.7071, 1.0), (-0.5556, 0.8315, -1.0), (-0.5556, 0.8315, 1.0), (-0.3827, 0.9239, -1.0), (-0.3827, 0.9239, 1.0), (-0.1951, 0.9808, -1.0), (-0.1951, 0.9808, 1.0)], [], [(0, 1, 3, 2), (2, 3, 5, 4), (4, 5, 7, 6), (6, 7, 9, 8), (8, 9, 11, 10), (10, 11, 13, 12), (12, 13, 15, 14), (14, 15, 17, 16), (16, 17, 19, 18), (18, 19, 21, 20), (20, 21, 23, 22), (22, 23, 25, 24), (24, 25, 27, 26), (26, 27, 29, 28), (28, 29, 31, 30), (30, 31, 33, 32), (32, 33, 35, 34), (34, 35, 37, 36), (36, 37, 39, 38), (38, 39, 41, 40), (40, 41, 43, 42), (42, 43, 45, 44), (44, 45, 47, 46), (46, 47, 49, 48), (48, 49, 51, 50), (50, 51, 53, 52), (52, 53, 55, 54), (54, 55, 57, 56), (56, 57, 59, 58), (58, 59, 61, 60), (3, 1, 63, 61, 59, 57, 55, 53, 51, 49, 47, 45, 43, 41, 39, 37, 35, 33, 31, 29, 27, 25, 23, 21, 19, 17, 15, 13, 11, 9, 7, 5), (60, 61, 63, 62), (62, 63, 1, 0), (0, 2, 4, 6, 8, 10, 12, 14, 16, 18, 20, 22, 24, 26, 28, 30, 32, 34, 36, 38, 40, 42, 44, 46, 48, 50, 52, 54, 56, 58, 60, 62)])
_uv = me_cylinder_002.uv_layers.new(name='UVMap')
_uv.uv.foreach_set('vector', [1.0, 0.5, 1.0, 1.0, 0.9688, 1.0, 0.9688, 0.5, 0.9688, 0.5, 0.9688, 1.0, 0.9375, 1.0, 0.9375, 0.5, 0.9375, 0.5, 0.9375, 1.0, 0.9062, 1.0, 0.9062, 0.5, 0.9062, 0.5, 0.9062, 1.0, 0.875, 1.0, 0.875, 0.5, 0.875, 0.5, 0.875, 1.0, 0.8438, 1.0, 0.8438, 0.5, 0.8438, 0.5, 0.8438, 1.0, 0.8125, 1.0, 0.8125, 0.5, 0.8125, 0.5, 0.8125, 1.0, 0.7812, 1.0, 0.7812, 0.5, 0.7812, 0.5, 0.7812, 1.0, 0.75, 1.0, 0.75, 0.5, 0.75, 0.5, 0.75, 1.0, 0.7188, 1.0, 0.7188, 0.5, 0.7188, 0.5, 0.7188, 1.0, 0.6875, 1.0, 0.6875, 0.5, 0.6875, 0.5, 0.6875, 1.0, 0.6562, 1.0, 0.6562, 0.5, 0.6562, 0.5, 0.6562, 1.0, 0.625, 1.0, 0.625, 0.5, 0.625, 0.5, 0.625, 1.0, 0.5938, 1.0, 0.5938, 0.5, 0.5938, 0.5, 0.5938, 1.0, 0.5625, 1.0, 0.5625, 0.5, 0.5625, 0.5, 0.5625, 1.0, 0.5312, 1.0, 0.5312, 0.5, 0.5312, 0.5, 0.5312, 1.0, 0.5, 1.0, 0.5, 0.5, 0.5, 0.5, 0.5, 1.0, 0.4688, 1.0, 0.4688, 0.5, 0.4688, 0.5, 0.4688, 1.0, 0.4375, 1.0, 0.4375, 0.5, 0.4375, 0.5, 0.4375, 1.0, 0.4062, 1.0, 0.4062, 0.5, 0.4062, 0.5, 0.4062, 1.0, 0.375, 1.0, 0.375, 0.5, 0.375, 0.5, 0.375, 1.0, 0.3438, 1.0, 0.3438, 0.5, 0.3438, 0.5, 0.3438, 1.0, 0.3125, 1.0, 0.3125, 0.5, 0.3125, 0.5, 0.3125, 1.0, 0.2812, 1.0, 0.2812, 0.5, 0.2812, 0.5, 0.2812, 1.0, 0.25, 1.0, 0.25, 0.5, 0.25, 0.5, 0.25, 1.0, 0.2188, 1.0, 0.2188, 0.5, 0.2188, 0.5, 0.2188, 1.0, 0.1875, 1.0, 0.1875, 0.5, 0.1875, 0.5, 0.1875, 1.0, 0.1562, 1.0, 0.1562, 0.5, 0.1562, 0.5, 0.1562, 1.0, 0.125, 1.0, 0.125, 0.5, 0.125, 0.5, 0.125, 1.0, 0.09375, 1.0, 0.09375, 0.5, 0.09375, 0.5, 0.09375, 1.0, 0.0625, 1.0, 0.0625, 0.5, 0.2968, 0.4854, 0.25, 0.49, 0.2032, 0.4854, 0.1582, 0.4717, 0.1167, 0.4496, 0.08029, 0.4197, 0.05045, 0.3833, 0.02827, 0.3418, 0.01461, 0.2968, 0.01, 0.25, 0.01461, 0.2032, 0.02827, 0.1582, 0.05045, 0.1167, 0.08029, 0.08029, 0.1167, 0.05045, 0.1582, 0.02827, 0.2032, 0.01461, 0.25, 0.01, 0.2968, 0.01461, 0.3418, 0.02827, 0.3833, 0.05045, 0.4197, 0.08029, 0.4496, 0.1167, 0.4717, 0.1582, 0.4854, 0.2032, 0.49, 0.25, 0.4854, 0.2968, 0.4717, 0.3418, 0.4496, 0.3833, 0.4197, 0.4197, 0.3833, 0.4496, 0.3418, 0.4717, 0.0625, 0.5, 0.0625, 1.0, 0.03125, 1.0, 0.03125, 0.5, 0.03125, 0.5, 0.03125, 1.0, 0.0, 1.0, 0.0, 0.5, 0.75, 0.49, 0.7968, 0.4854, 0.8418, 0.4717, 0.8833, 0.4496, 0.9197, 0.4197, 0.9496, 0.3833, 0.9717, 0.3418, 0.9854, 0.2968, 0.99, 0.25, 0.9854, 0.2032, 0.9717, 0.1582, 0.9496, 0.1167, 0.9197, 0.08029, 0.8833, 0.05045, 0.8418, 0.02827, 0.7968, 0.01461, 0.75, 0.01, 0.7032, 0.01461, 0.6582, 0.02827, 0.6167, 0.05045, 0.5803, 0.08029, 0.5504, 0.1167, 0.5283, 0.1582, 0.5146, 0.2032, 0.51, 0.25, 0.5146, 0.2968, 0.5283, 0.3418, 0.5504, 0.3833, 0.5803, 0.4197, 0.6167, 0.4496, 0.6582, 0.4717, 0.7032, 0.4854])
me_cylinder_002.use_remesh_fix_poles = True
me_cylinder_002.use_remesh_preserve_attributes = False
me_cylinder_002.update()
me_cone_003 = bpy.data.meshes.new('Cone.003')
me_cone_003.from_pydata([(0.0, 1.0, -1.0), (0.0, 0.18, 1.0), (0.7818, 0.6235, -1.0), (0.1407, 0.1122, 1.0), (0.9749, -0.2225, -1.0), (0.1755, -0.04005, 1.0), (0.4339, -0.901, -1.0), (0.0781, -0.1622, 1.0), (-0.4339, -0.901, -1.0), (-0.0781, -0.1622, 1.0), (-0.9749, -0.2225, -1.0), (-0.1755, -0.04005, 1.0), (-0.7818, 0.6235, -1.0), (-0.1407, 0.1122, 1.0)], [], [(0, 1, 3, 2), (2, 3, 5, 4), (4, 5, 7, 6), (6, 7, 9, 8), (8, 9, 11, 10), (3, 1, 13, 11, 9, 7, 5), (10, 11, 13, 12), (12, 13, 1, 0), (0, 2, 4, 6, 8, 10, 12)])
_uv = me_cone_003.uv_layers.new(name='UVMap')
_uv.uv.foreach_set('vector', [1.0, 0.5, 1.0, 1.0, 0.8571, 1.0, 0.8571, 0.5, 0.8571, 0.5, 0.8571, 1.0, 0.7143, 1.0, 0.7143, 0.5, 0.7143, 0.5, 0.7143, 1.0, 0.5714, 1.0, 0.5714, 0.5, 0.5714, 0.5, 0.5714, 1.0, 0.4286, 1.0, 0.4286, 0.5, 0.4286, 0.5, 0.4286, 1.0, 0.2857, 1.0, 0.2857, 0.5, 0.4376, 0.3996, 0.25, 0.49, 0.06236, 0.3996, 0.01602, 0.1966, 0.1459, 0.03377, 0.3541, 0.03377, 0.484, 0.1966, 0.2857, 0.5, 0.2857, 1.0, 0.1429, 1.0, 0.1429, 0.5, 0.1429, 0.5, 0.1429, 1.0, 2.98e-08, 1.0, 2.98e-08, 0.5, 0.75, 0.49, 0.9376, 0.3996, 0.984, 0.1966, 0.8541, 0.03377, 0.6459, 0.03377, 0.516, 0.1966, 0.5624, 0.3996])
me_cone_003.use_remesh_fix_poles = True
me_cone_003.use_remesh_preserve_attributes = False
me_cone_003.update()
me_cone_004 = bpy.data.meshes.new('Cone.004')
me_cone_004.from_pydata([(0.0, 1.0, -1.0), (0.0, 0.18, 1.0), (0.7818, 0.6235, -1.0), (0.1407, 0.1122, 1.0), (0.9749, -0.2225, -1.0), (0.1755, -0.04005, 1.0), (0.4339, -0.901, -1.0), (0.0781, -0.1622, 1.0), (-0.4339, -0.901, -1.0), (-0.0781, -0.1622, 1.0), (-0.9749, -0.2225, -1.0), (-0.1755, -0.04005, 1.0), (-0.7818, 0.6235, -1.0), (-0.1407, 0.1122, 1.0)], [], [(0, 1, 3, 2), (2, 3, 5, 4), (4, 5, 7, 6), (6, 7, 9, 8), (8, 9, 11, 10), (3, 1, 13, 11, 9, 7, 5), (10, 11, 13, 12), (12, 13, 1, 0), (0, 2, 4, 6, 8, 10, 12)])
_uv = me_cone_004.uv_layers.new(name='UVMap')
_uv.uv.foreach_set('vector', [1.0, 0.5, 1.0, 1.0, 0.8571, 1.0, 0.8571, 0.5, 0.8571, 0.5, 0.8571, 1.0, 0.7143, 1.0, 0.7143, 0.5, 0.7143, 0.5, 0.7143, 1.0, 0.5714, 1.0, 0.5714, 0.5, 0.5714, 0.5, 0.5714, 1.0, 0.4286, 1.0, 0.4286, 0.5, 0.4286, 0.5, 0.4286, 1.0, 0.2857, 1.0, 0.2857, 0.5, 0.4376, 0.3996, 0.25, 0.49, 0.06236, 0.3996, 0.01602, 0.1966, 0.1459, 0.03377, 0.3541, 0.03377, 0.484, 0.1966, 0.2857, 0.5, 0.2857, 1.0, 0.1429, 1.0, 0.1429, 0.5, 0.1429, 0.5, 0.1429, 1.0, 2.98e-08, 1.0, 2.98e-08, 0.5, 0.75, 0.49, 0.9376, 0.3996, 0.984, 0.1966, 0.8541, 0.03377, 0.6459, 0.03377, 0.516, 0.1966, 0.5624, 0.3996])
me_cone_004.use_remesh_fix_poles = True
me_cone_004.use_remesh_preserve_attributes = False
me_cone_004.update()

# ---- objects
ob_cylinder = bpy.data.objects.new('Cylinder', me_cylinder)
ob_cylinder_001 = bpy.data.objects.new('Cylinder.001', me_cylinder_001)
ob_cone = bpy.data.objects.new('Cone', me_cone)
ob_cylinder_002 = bpy.data.objects.new('Cylinder.002', me_cylinder_002)
ob_cone_001 = bpy.data.objects.new('Cone.001', me_cone_003)
ob_cone_002 = bpy.data.objects.new('Cone.002', me_cone_004)

# ---- transforms, parenting, visibility, modifiers, constraints
ob_cylinder.location = (0.0, 0.0, 0.0)
ob_cylinder.scale = (1.0, 1.0, 0.08977)
ob_cylinder_001.location = (0.0, 0.0, 0.0)
ob_cylinder_001.scale = (0.748, 0.748, 0.005403)
ob_cone.location = (-0.4912, 0.0, 0.0)
ob_cone.rotation_euler = (1.472, -0.0, -1.589)
ob_cone.scale = (0.01737, 0.02307, 0.09548)
ob_cylinder_002.location = (0.0, 0.0, 0.0)
ob_cylinder_002.scale = (0.1252, 0.1252, 0.04368)
ob_cone_001.location = (0.2465, -0.08473, 0.02277)
ob_cone_001.rotation_euler = (0.0, 1.558, -0.3226)
ob_cone_001.scale = (0.02197, 0.02197, 0.2742)
ob_cone_002.location = (0.1104, -0.1268, 0.02111)
ob_cone_002.rotation_euler = (0.0, 1.558, -0.8454)
ob_cone_002.scale = (0.02197, 0.02197, 0.1431)

# ---- collection membership
col_collection.objects.link(ob_cylinder)
col_collection.objects.link(ob_cylinder_001)
col_collection.objects.link(ob_cone)
col_collection.objects.link(ob_cylinder_002)
col_collection.objects.link(ob_cone_001)
col_collection.objects.link(ob_cone_002)

# ---- scene / render settings (as saved in the file)
scene.frame_start = 1; scene.frame_end = 250; scene.frame_set(1)
scene.render.engine = 'BLENDER_EEVEE_NEXT'
scene.cycles.sampling_pattern = 'TABULATED_SOBOL'
scene.cycles.use_light_tree = False
scene.view_settings.view_transform = 'Filmic'
bpy.context.view_layer.update()

# ---- added for rendering (the .blend has no active camera and no usable light): camera, sun
cam_auto = bpy.data.cameras.new('AutoCamera')
cam_auto.lens = 50.0
cam_auto.sensor_width = 36.0
cam_auto.clip_end = 1000.0
ob_auto_camera = bpy.data.objects.new('AutoCamera', cam_auto)
scene.collection.objects.link(ob_auto_camera)
ob_auto_camera.location = (2.62759, -3.15311, 2.10315)
ob_auto_camera.rotation_euler = (1.09748, -7.21219e-08, 0.694738)
scene.camera = ob_auto_camera
light_auto_sun = bpy.data.lights.new('AutoSun', 'SUN')
light_auto_sun.energy = 3.0
light_auto_sun.angle = 0.0523599
ob_auto_sun = bpy.data.objects.new('AutoSun', light_auto_sun)
scene.collection.objects.link(ob_auto_sun)
ob_auto_sun.rotation_euler = (0.872665, 0.174533, 0.523599)
bpy.context.view_layer.update()
